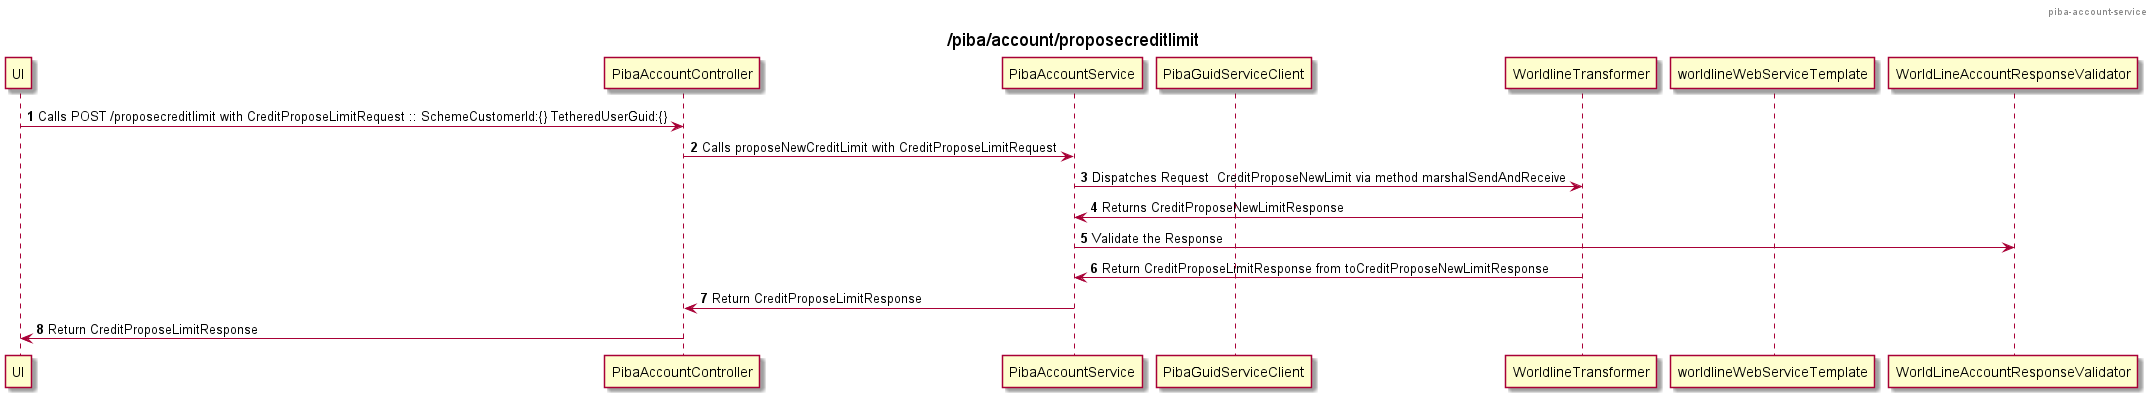

The diagram above was rendered by PlantUML. Its source (embedded in the PNG):
@startuml
'https://plantuml.com/sequence-diagram
header piba-account-service
title /piba/account/proposecreditlimit
autonumber
participant "UI" as Client
participant "PibaAccountController" as PAC
participant "PibaAccountService" as PAS
participant "PibaGuidServiceClient" as PGSC
participant "WorldlineTransformer" as WLT
participant "worldlineWebServiceTemplate" as WWST
participant "WorldLineAccountResponseValidator" as WLARV

Client -> PAC : Calls POST /proposecreditlimit with CreditProposeLimitRequest :: SchemeCustomerId:{} TetheredUserGuid:{}
PAC -> PAS : Calls proposeNewCreditLimit with CreditProposeLimitRequest
PAS -> WLT : Dispatches Request  CreditProposeNewLimit via method marshalSendAndReceive
WLT -> PAS : Returns CreditProposeNewLimitResponse
PAS -> WLARV : Validate the Response
WLT -> PAS : Return CreditProposeLimitResponse from toCreditProposeNewLimitResponse
PAS -> PAC : Return CreditProposeLimitResponse
PAC -> Client : Return CreditProposeLimitResponse
@enduml